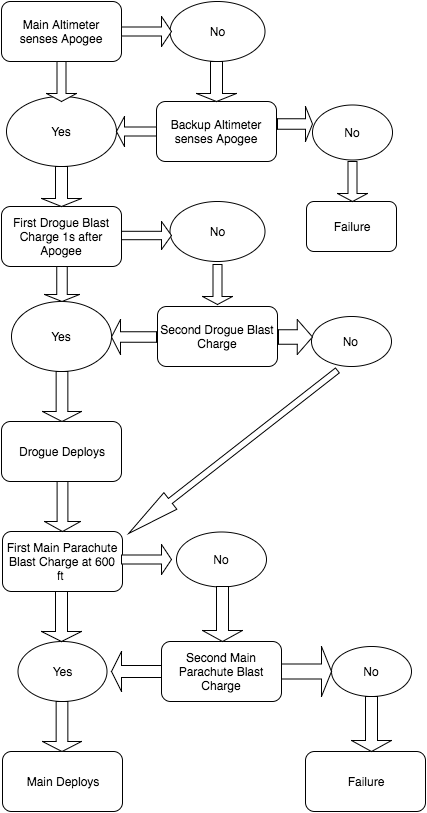

The diagram above was exported from draw.io. Its source (the exported page's mxGraphModel, read from the mxfile embedded in the PNG):
<mxGraphModel dx="732" dy="450" grid="1" gridSize="10" guides="1" tooltips="1" connect="1" arrows="1" fold="1" page="1" pageScale="1" pageWidth="850" pageHeight="1100" background="#ffffff" math="0" shadow="0">
  <root>
    <mxCell id="0" />
    <mxCell id="1" parent="0" />
    <mxCell id="2" value="Main Altimeter senses Apogee" style="rounded=1;whiteSpace=wrap;html=1;strokeColor=#000000;" vertex="1" parent="1">
      <mxGeometry x="270" y="20" width="120" height="60" as="geometry" />
    </mxCell>
    <mxCell id="3" value="First Drogue Blast Charge 1s after Apogee" style="rounded=1;whiteSpace=wrap;html=1;strokeColor=#000000;" vertex="1" parent="1">
      <mxGeometry x="270" y="225" width="120" height="60" as="geometry" />
    </mxCell>
    <mxCell id="4" value="Yes" style="ellipse;whiteSpace=wrap;html=1;strokeColor=#000000;" vertex="1" parent="1">
      <mxGeometry x="280" y="320" width="100" height="70" as="geometry" />
    </mxCell>
    <mxCell id="5" value="No" style="ellipse;whiteSpace=wrap;html=1;strokeColor=#000000;" vertex="1" parent="1">
      <mxGeometry x="438" y="220" width="95" height="60" as="geometry" />
    </mxCell>
    <mxCell id="6" value="Second Drogue Blast Charge" style="rounded=1;whiteSpace=wrap;html=1;strokeColor=#000000;" vertex="1" parent="1">
      <mxGeometry x="426" y="325" width="120" height="60" as="geometry" />
    </mxCell>
    <mxCell id="7" value="Drogue Deploys" style="rounded=1;whiteSpace=wrap;html=1;strokeColor=#000000;" vertex="1" parent="1">
      <mxGeometry x="270" y="440" width="120" height="60" as="geometry" />
    </mxCell>
    <mxCell id="8" value="First Main Parachute Blast Charge at 600 ft&amp;nbsp;" style="rounded=1;whiteSpace=wrap;html=1;strokeColor=#000000;" vertex="1" parent="1">
      <mxGeometry x="271" y="550" width="120" height="60" as="geometry" />
    </mxCell>
    <mxCell id="9" value="No" style="ellipse;whiteSpace=wrap;html=1;strokeColor=#000000;" vertex="1" parent="1">
      <mxGeometry x="445" y="550" width="90" height="55" as="geometry" />
    </mxCell>
    <mxCell id="10" value="Yes" style="ellipse;whiteSpace=wrap;html=1;strokeColor=#000000;" vertex="1" parent="1">
      <mxGeometry x="286" y="660" width="89" height="60" as="geometry" />
    </mxCell>
    <mxCell id="11" value="Second Main Parachute Blast Charge" style="rounded=1;whiteSpace=wrap;html=1;strokeColor=#000000;" vertex="1" parent="1">
      <mxGeometry x="430" y="660" width="120" height="60" as="geometry" />
    </mxCell>
    <mxCell id="12" value="Main Deploys" style="rounded=1;whiteSpace=wrap;html=1;strokeColor=#000000;" vertex="1" parent="1">
      <mxGeometry x="271" y="770" width="120" height="60" as="geometry" />
    </mxCell>
    <mxCell id="13" value="No" style="ellipse;whiteSpace=wrap;html=1;strokeColor=#000000;" vertex="1" parent="1">
      <mxGeometry x="438" y="20" width="95" height="60" as="geometry" />
    </mxCell>
    <mxCell id="14" value="Yes" style="ellipse;whiteSpace=wrap;html=1;strokeColor=#000000;" vertex="1" parent="1">
      <mxGeometry x="275" y="115" width="110" height="70" as="geometry" />
    </mxCell>
    <mxCell id="15" value="Backup Altimeter senses Apogee" style="rounded=1;whiteSpace=wrap;html=1;strokeColor=#000000;" vertex="1" parent="1">
      <mxGeometry x="425" y="120" width="120" height="60" as="geometry" />
    </mxCell>
    <mxCell id="16" value="" style="shape=singleArrow;direction=south;whiteSpace=wrap;html=1;strokeColor=#000000;" vertex="1" parent="1">
      <mxGeometry x="315" y="80" width="30" height="40" as="geometry" />
    </mxCell>
    <mxCell id="17" value="" style="shape=singleArrow;direction=south;whiteSpace=wrap;html=1;strokeColor=#000000;" vertex="1" parent="1">
      <mxGeometry x="310" y="185" width="40" height="40" as="geometry" />
    </mxCell>
    <mxCell id="18" value="" style="shape=singleArrow;whiteSpace=wrap;html=1;strokeColor=#000000;" vertex="1" parent="1">
      <mxGeometry x="390" y="35" width="50" height="30" as="geometry" />
    </mxCell>
    <mxCell id="19" value="" style="shape=singleArrow;direction=south;whiteSpace=wrap;html=1;strokeColor=#000000;" vertex="1" parent="1">
      <mxGeometry x="465" y="80" width="40" height="40" as="geometry" />
    </mxCell>
    <mxCell id="20" value="" style="shape=singleArrow;direction=west;whiteSpace=wrap;html=1;strokeColor=#000000;" vertex="1" parent="1">
      <mxGeometry x="385" y="135" width="40" height="30" as="geometry" />
    </mxCell>
    <mxCell id="21" value="" style="shape=singleArrow;whiteSpace=wrap;html=1;strokeColor=#000000;" vertex="1" parent="1">
      <mxGeometry x="390" y="240" width="50" height="28" as="geometry" />
    </mxCell>
    <mxCell id="22" value="" style="shape=singleArrow;direction=south;whiteSpace=wrap;html=1;strokeColor=#000000;" vertex="1" parent="1">
      <mxGeometry x="313" y="285" width="35" height="35" as="geometry" />
    </mxCell>
    <mxCell id="23" value="" style="shape=singleArrow;direction=south;whiteSpace=wrap;html=1;strokeColor=#000000;" vertex="1" parent="1">
      <mxGeometry x="471" y="283" width="30" height="40" as="geometry" />
    </mxCell>
    <mxCell id="24" value="" style="shape=singleArrow;direction=west;whiteSpace=wrap;html=1;strokeColor=#000000;" vertex="1" parent="1">
      <mxGeometry x="380" y="338" width="45" height="35" as="geometry" />
    </mxCell>
    <mxCell id="25" value="" style="shape=singleArrow;direction=south;whiteSpace=wrap;html=1;strokeColor=#000000;" vertex="1" parent="1">
      <mxGeometry x="311" y="390" width="39" height="50" as="geometry" />
    </mxCell>
    <mxCell id="26" value="" style="shape=singleArrow;direction=south;whiteSpace=wrap;html=1;strokeColor=#000000;" vertex="1" parent="1">
      <mxGeometry x="313" y="500" width="36" height="50" as="geometry" />
    </mxCell>
    <mxCell id="27" value="" style="shape=singleArrow;whiteSpace=wrap;html=1;strokeColor=#000000;" vertex="1" parent="1">
      <mxGeometry x="390" y="563" width="50" height="30" as="geometry" />
    </mxCell>
    <mxCell id="28" value="" style="shape=singleArrow;direction=south;whiteSpace=wrap;html=1;strokeColor=#000000;" vertex="1" parent="1">
      <mxGeometry x="310" y="610" width="40" height="50" as="geometry" />
    </mxCell>
    <mxCell id="30" value="" style="shape=singleArrow;direction=west;whiteSpace=wrap;html=1;strokeColor=#000000;" vertex="1" parent="1">
      <mxGeometry x="380" y="670" width="50" height="40" as="geometry" />
    </mxCell>
    <mxCell id="31" value="" style="shape=singleArrow;direction=south;whiteSpace=wrap;html=1;strokeColor=#000000;" vertex="1" parent="1">
      <mxGeometry x="471" y="605" width="40" height="55" as="geometry" />
    </mxCell>
    <mxCell id="32" value="" style="shape=singleArrow;direction=south;whiteSpace=wrap;html=1;strokeColor=#000000;" vertex="1" parent="1">
      <mxGeometry x="311" y="720" width="39" height="50" as="geometry" />
    </mxCell>
    <mxCell id="33" value="No" style="ellipse;whiteSpace=wrap;html=1;strokeColor=#000000;" vertex="1" parent="1">
      <mxGeometry x="581" y="123" width="80" height="55" as="geometry" />
    </mxCell>
    <mxCell id="34" value="No&amp;nbsp;" style="ellipse;whiteSpace=wrap;html=1;strokeColor=#000000;" vertex="1" parent="1">
      <mxGeometry x="580" y="335" width="80" height="50" as="geometry" />
    </mxCell>
    <mxCell id="35" value="" style="shape=singleArrow;whiteSpace=wrap;html=1;strokeColor=#000000;" vertex="1" parent="1">
      <mxGeometry x="546" y="125" width="35" height="35" as="geometry" />
    </mxCell>
    <mxCell id="36" value="" style="shape=singleArrow;whiteSpace=wrap;html=1;strokeColor=#000000;arrowWidth=0.4142857142857143;arrowSize=0.4485294117647059;" vertex="1" parent="1">
      <mxGeometry x="547" y="338" width="34" height="35" as="geometry" />
    </mxCell>
    <mxCell id="39" value="" style="shape=singleArrow;direction=west;whiteSpace=wrap;html=1;strokeColor=#000000;rotation=-38;" vertex="1" parent="1">
      <mxGeometry x="369" y="460" width="265" height="21" as="geometry" />
    </mxCell>
    <mxCell id="40" value="No" style="ellipse;whiteSpace=wrap;html=1;strokeColor=#000000;" vertex="1" parent="1">
      <mxGeometry x="600" y="665" width="80" height="50" as="geometry" />
    </mxCell>
    <mxCell id="41" value="" style="shape=singleArrow;whiteSpace=wrap;html=1;strokeColor=#000000;" vertex="1" parent="1">
      <mxGeometry x="550" y="665" width="50" height="50" as="geometry" />
    </mxCell>
    <mxCell id="42" value="Failure" style="rounded=1;whiteSpace=wrap;html=1;strokeColor=#000000;" vertex="1" parent="1">
      <mxGeometry x="574" y="770" width="120" height="60" as="geometry" />
    </mxCell>
    <mxCell id="43" value="" style="shape=singleArrow;direction=south;whiteSpace=wrap;html=1;strokeColor=#000000;" vertex="1" parent="1">
      <mxGeometry x="620" y="715" width="40" height="55" as="geometry" />
    </mxCell>
    <mxCell id="44" value="Failure" style="rounded=1;whiteSpace=wrap;html=1;strokeColor=#000000;" vertex="1" parent="1">
      <mxGeometry x="575" y="220" width="90" height="50" as="geometry" />
    </mxCell>
    <mxCell id="45" value="" style="shape=singleArrow;direction=south;whiteSpace=wrap;html=1;strokeColor=#000000;" vertex="1" parent="1">
      <mxGeometry x="606" y="180" width="30" height="40" as="geometry" />
    </mxCell>
  </root>
</mxGraphModel>